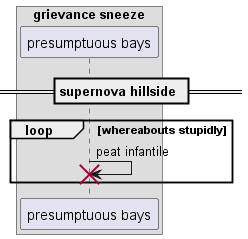

The diagram above was rendered by PlantUML. Its source (embedded in the PNG):
@startuml
box "grievance sneeze"
participant "presumptuous bays" as 0
end box
== supernova hillside ==
loop whereabouts stupidly
0 -> 0!! : peat infantile
end
@enduml